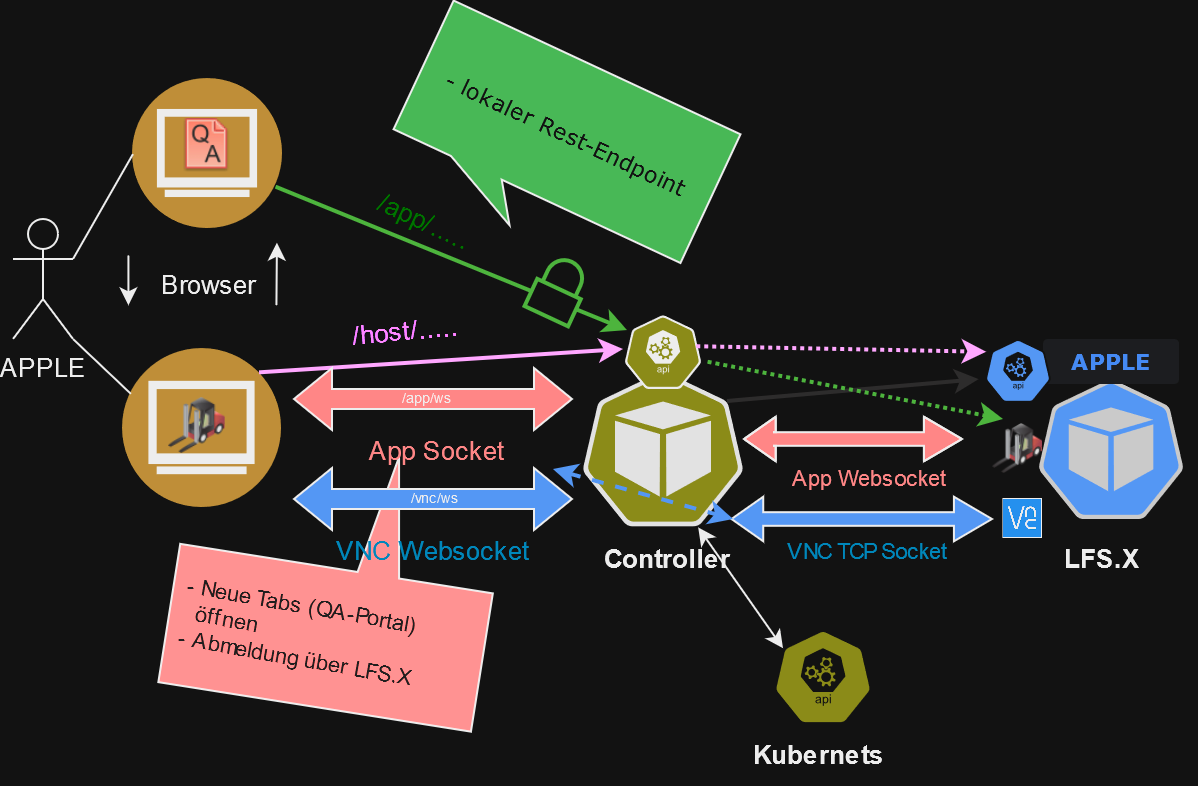

The diagram above was exported from draw.io. Its source (the exported page's mxGraphModel, read from the mxfile embedded in the PNG):
<mxGraphModel dx="1656" dy="856" grid="1" gridSize="5" guides="1" tooltips="1" connect="1" arrows="1" fold="1" page="1" pageScale="1" pageWidth="827" pageHeight="1169" math="0" shadow="0">
  <root>
    <mxCell id="0" />
    <mxCell id="1" parent="0" />
    <mxCell id="2" value="" style="shape=callout;whiteSpace=wrap;html=1;perimeter=calloutPerimeter;fontFamily=Verdana;fontSize=14;fontColor=#FFFFFF;fillColor=#E01212;gradientColor=none;rotation=-171;position2=0.36;base=21;size=60;position=0.3;" vertex="1" parent="1">
      <mxGeometry x="91.87" y="264.75" width="158.25" height="130" as="geometry" />
    </mxCell>
    <mxCell id="3" value="APPLE" style="shape=umlActor;verticalLabelPosition=bottom;verticalAlign=top;html=1;outlineConnect=0;fontSize=13;" vertex="1" parent="1">
      <mxGeometry x="10" y="150" width="30" height="60" as="geometry" />
    </mxCell>
    <mxCell id="4" value="" style="group" vertex="1" connectable="0" parent="1">
      <mxGeometry x="65" y="215" width="80" height="85" as="geometry" />
    </mxCell>
    <mxCell id="5" value="" style="aspect=fixed;perimeter=ellipsePerimeter;html=1;align=center;shadow=0;dashed=0;fontColor=#4277BB;labelBackgroundColor=#ffffff;fontSize=12;spacingTop=3;image;image=img/lib/ibm/users/browser.svg;" vertex="1" parent="4">
      <mxGeometry width="79.6875" height="79.6875" as="geometry" />
    </mxCell>
    <mxCell id="6" value="" style="shape=image;verticalLabelPosition=bottom;labelBackgroundColor=default;verticalAlign=top;aspect=fixed;imageAspect=0;image=data:image/png,(base64 omitted: 4044 chars);" vertex="1" parent="4">
      <mxGeometry x="22.857142857142854" y="24.28571428571428" width="28.459821428571427" height="28.459821428571427" as="geometry" />
    </mxCell>
    <mxCell id="7" value="" style="group" vertex="1" connectable="0" parent="1">
      <mxGeometry x="70" y="85" width="75" height="75" as="geometry" />
    </mxCell>
    <mxCell id="8" value="" style="aspect=fixed;perimeter=ellipsePerimeter;html=1;align=center;shadow=0;dashed=0;fontColor=#4277BB;labelBackgroundColor=#ffffff;fontSize=12;spacingTop=3;image;image=img/lib/ibm/users/browser.svg;" vertex="1" parent="7">
      <mxGeometry y="-5" width="75" height="75" as="geometry" />
    </mxCell>
    <mxCell id="9" value="" style="shape=image;verticalLabelPosition=bottom;labelBackgroundColor=default;verticalAlign=top;aspect=fixed;imageAspect=0;image=data:image/x-icon,(base64 omitted: 20116 chars);" vertex="1" parent="7">
      <mxGeometry x="24.107142857142858" y="14.998571428571427" width="26.785714285714285" height="26.785714285714285" as="geometry" />
    </mxCell>
    <mxCell id="10" value="" style="endArrow=none;html=1;rounded=0;fontSize=13;entryX=0;entryY=0.5;entryDx=0;entryDy=0;exitX=1;exitY=0.3333333333333333;exitDx=0;exitDy=0;exitPerimeter=0;" edge="1" source="3" target="8" parent="1">
      <mxGeometry width="50" height="50" relative="1" as="geometry">
        <mxPoint x="-5" y="105" as="sourcePoint" />
        <mxPoint x="45" y="55" as="targetPoint" />
      </mxGeometry>
    </mxCell>
    <mxCell id="11" value="" style="endArrow=none;html=1;rounded=0;fontSize=13;entryX=1;entryY=1;entryDx=0;entryDy=0;entryPerimeter=0;exitX=0;exitY=0.25;exitDx=0;exitDy=0;" edge="1" source="5" target="3" parent="1">
      <mxGeometry width="50" height="50" relative="1" as="geometry">
        <mxPoint x="-5" y="345" as="sourcePoint" />
        <mxPoint x="45" y="295" as="targetPoint" />
      </mxGeometry>
    </mxCell>
    <mxCell id="12" value="Browser" style="text;html=1;strokeColor=none;fillColor=none;align=center;verticalAlign=middle;whiteSpace=wrap;rounded=0;fontSize=13;" vertex="1" parent="1">
      <mxGeometry x="77.71" y="168.16" width="60" height="30" as="geometry" />
    </mxCell>
    <mxCell id="13" value="" style="endArrow=classic;html=1;rounded=0;fontSize=13;entryX=0.99;entryY=1.049;entryDx=0;entryDy=0;entryPerimeter=0;" edge="1" parent="1">
      <mxGeometry width="50" height="50" relative="1" as="geometry">
        <mxPoint x="141.71" y="193.16" as="sourcePoint" />
        <mxPoint x="141.96" y="161.83500000000006" as="targetPoint" />
      </mxGeometry>
    </mxCell>
    <mxCell id="14" value="" style="endArrow=classic;html=1;rounded=0;fontSize=13;" edge="1" parent="1">
      <mxGeometry width="50" height="50" relative="1" as="geometry">
        <mxPoint x="67.71" y="168.16" as="sourcePoint" />
        <mxPoint x="67.71" y="193.16" as="targetPoint" />
      </mxGeometry>
    </mxCell>
    <mxCell id="15" value="" style="sketch=0;html=1;dashed=0;whitespace=wrap;fillColor=#858500;strokeColor=#ffffff;points=[[0.005,0.63,0],[0.1,0.2,0],[0.9,0.2,0],[0.5,0,0],[0.995,0.63,0],[0.72,0.99,0],[0.5,1,0],[0.28,0.99,0]];shape=mxgraph.kubernetes.icon;prIcon=api;fontSize=13;" vertex="1" parent="1">
      <mxGeometry x="390" y="355" width="50" height="48" as="geometry" />
    </mxCell>
    <mxCell id="16" value="" style="sketch=0;html=1;dashed=0;whitespace=wrap;fillColor=#858500;strokeColor=#0D0D0D;points=[[0.005,0.63,0],[0.1,0.2,0],[0.9,0.2,0],[0.5,0,0],[0.995,0.63,0],[0.72,0.99,0],[0.5,1,0],[0.28,0.99,0]];shape=mxgraph.kubernetes.icon;prIcon=pod;fontFamily=Verdana;fontSize=13;" vertex="1" parent="1">
      <mxGeometry x="295" y="225" width="80" height="80" as="geometry" />
    </mxCell>
    <mxCell id="17" value="" style="shape=flexArrow;endArrow=classic;startArrow=classic;html=1;rounded=0;fontSize=13;fillColor=#2875E2;" edge="1" parent="1">
      <mxGeometry width="100" height="100" relative="1" as="geometry">
        <mxPoint x="150" y="290" as="sourcePoint" />
        <mxPoint x="290" y="290" as="targetPoint" />
      </mxGeometry>
    </mxCell>
    <mxCell id="18" value="&lt;div&gt;VNC Websocket&lt;/div&gt;" style="edgeLabel;html=1;align=center;verticalAlign=middle;resizable=0;points=[];fontSize=13;labelBackgroundColor=none;fontColor=#11B4F0;" vertex="1" connectable="0" parent="17">
      <mxGeometry x="0.1404" y="-3" relative="1" as="geometry">
        <mxPoint x="-11" y="22" as="offset" />
      </mxGeometry>
    </mxCell>
    <mxCell id="19" value="&lt;div&gt;&lt;b&gt;Kubernets&lt;/b&gt;&lt;/div&gt;" style="text;html=1;strokeColor=none;fillColor=none;align=center;verticalAlign=middle;whiteSpace=wrap;rounded=0;fontSize=13;" vertex="1" parent="1">
      <mxGeometry x="365" y="403" width="95" height="30" as="geometry" />
    </mxCell>
    <mxCell id="20" value="" style="endArrow=classic;startArrow=classic;html=1;rounded=0;fontSize=13;fillColor=#2875E2;entryX=0.72;entryY=0.99;entryDx=0;entryDy=0;entryPerimeter=0;exitX=0.1;exitY=0.2;exitDx=0;exitDy=0;exitPerimeter=0;" edge="1" source="15" target="16" parent="1">
      <mxGeometry width="50" height="50" relative="1" as="geometry">
        <mxPoint x="370" y="405" as="sourcePoint" />
        <mxPoint x="420" y="355" as="targetPoint" />
      </mxGeometry>
    </mxCell>
    <mxCell id="21" value="&lt;div&gt;&lt;b&gt;Controller&lt;/b&gt;&lt;/div&gt;" style="text;html=1;strokeColor=none;fillColor=none;align=center;verticalAlign=middle;whiteSpace=wrap;rounded=0;fontSize=13;" vertex="1" parent="1">
      <mxGeometry x="290" y="305" width="95" height="30" as="geometry" />
    </mxCell>
    <mxCell id="22" value="" style="group" vertex="1" connectable="0" parent="1">
      <mxGeometry x="516.5" y="210" width="85" height="90" as="geometry" />
    </mxCell>
    <mxCell id="23" value="" style="sketch=0;html=1;dashed=0;whitespace=wrap;fillColor=#2875E2;strokeColor=#292929;points=[[0.005,0.63,0],[0.1,0.2,0],[0.9,0.2,0],[0.5,0,0],[0.995,0.63,0],[0.72,0.99,0],[0.5,1,0],[0.28,0.99,0]];shape=mxgraph.kubernetes.icon;prIcon=pod;fontSize=13;" vertex="1" parent="22">
      <mxGeometry y="20.25" width="85" height="69.75" as="geometry" />
    </mxCell>
    <mxCell id="24" value="&lt;font face=&quot;Verdana&quot;&gt;APPLE&lt;/font&gt;" style="dashed=0;html=1;fillColor=#F0F2F5;strokeColor=none;align=center;rounded=1;arcSize=10;fontColor=#3384FF;fontStyle=1;fontSize=11;shadow=0" vertex="1" parent="22">
      <mxGeometry x="8.5" width="68" height="22.5" as="geometry" />
    </mxCell>
    <mxCell id="25" value="" style="shape=image;verticalLabelPosition=bottom;labelBackgroundColor=default;verticalAlign=top;aspect=fixed;imageAspect=0;image=data:image/png,(base64 omitted: 4044 chars);" vertex="1" parent="22">
      <mxGeometry x="-16.5" y="42.629999999999995" width="25" height="25" as="geometry" />
    </mxCell>
    <mxCell id="26" value="" style="sketch=0;html=1;dashed=0;whitespace=wrap;fillColor=#2875E2;strokeColor=#ffffff;points=[[0.005,0.63,0],[0.1,0.2,0],[0.9,0.2,0],[0.5,0,0],[0.995,0.63,0],[0.72,0.99,0],[0.5,1,0],[0.28,0.99,0]];shape=mxgraph.kubernetes.icon;prIcon=api;labelBackgroundColor=none;fontSize=13;fontColor=#11B4F0;" vertex="1" parent="22">
      <mxGeometry x="-23.900000000000034" width="39.79" height="31.84" as="geometry" />
    </mxCell>
    <mxCell id="27" value="" style="shape=image;verticalLabelPosition=bottom;labelBackgroundColor=default;verticalAlign=top;aspect=fixed;imageAspect=0;image=data:image/png,(base64 omitted: 7920 chars);" vertex="1" parent="1">
      <mxGeometry x="505.21" y="290" width="19.79" height="20" as="geometry" />
    </mxCell>
    <mxCell id="28" value="&lt;div&gt;&lt;b&gt;LFS.X&lt;/b&gt;&lt;/div&gt;" style="text;html=1;strokeColor=none;fillColor=none;align=center;verticalAlign=middle;whiteSpace=wrap;rounded=0;fontSize=13;" vertex="1" parent="1">
      <mxGeometry x="525" y="305" width="60" height="30" as="geometry" />
    </mxCell>
    <mxCell id="29" value="" style="sketch=0;html=1;dashed=0;whitespace=wrap;fillColor=#858500;strokeColor=#000000;points=[[0.005,0.63,0],[0.1,0.2,0],[0.9,0.2,0],[0.5,0,0],[0.995,0.63,0],[0.72,0.99,0],[0.5,1,0],[0.28,0.99,0]];shape=mxgraph.kubernetes.icon;prIcon=api;labelBackgroundColor=none;fontSize=13;fontColor=#11B4F0;" vertex="1" parent="1">
      <mxGeometry x="312.5" y="198.16" width="45" height="36.84" as="geometry" />
    </mxCell>
    <mxCell id="30" value="" style="shape=flexArrow;endArrow=classic;startArrow=classic;html=1;rounded=0;fontSize=13;fillColor=#2875E2;width=6.8;startSize=4.956;startWidth=14.48;endWidth=14.48;endSize=6.012;" edge="1" parent="1">
      <mxGeometry width="100" height="100" relative="1" as="geometry">
        <mxPoint x="368.75" y="300" as="sourcePoint" />
        <mxPoint x="500" y="300" as="targetPoint" />
      </mxGeometry>
    </mxCell>
    <mxCell id="31" value="&lt;div style=&quot;font-size: 11px&quot;&gt;VNC TCP Socket&lt;/div&gt;" style="edgeLabel;html=1;align=center;verticalAlign=middle;resizable=0;points=[];fontSize=13;labelBackgroundColor=none;fontColor=#11B4F0;" vertex="1" connectable="0" parent="30">
      <mxGeometry x="0.1404" y="-3" relative="1" as="geometry">
        <mxPoint x="-8" y="12" as="offset" />
      </mxGeometry>
    </mxCell>
    <mxCell id="32" value="" style="endArrow=classic;html=1;rounded=0;fontSize=11;fontColor=#F01F1F;fillColor=#9C0C0C;strokeColor=#2875E2;strokeWidth=2;startArrow=classic;startFill=1;dashed=1;" edge="1" parent="1">
      <mxGeometry width="50" height="50" relative="1" as="geometry">
        <mxPoint x="280" y="275" as="sourcePoint" />
        <mxPoint x="370" y="300" as="targetPoint" />
      </mxGeometry>
    </mxCell>
    <mxCell id="33" value="" style="endArrow=classic;html=1;rounded=0;fontSize=11;fontColor=#F01F1F;strokeColor=#128A00;strokeWidth=2;fillColor=#9C0C0C;exitX=1;exitY=0.75;exitDx=0;exitDy=0;entryX=0.1;entryY=0.2;entryDx=0;entryDy=0;entryPerimeter=0;" edge="1" source="8" target="29" parent="1">
      <mxGeometry width="50" height="50" relative="1" as="geometry">
        <mxPoint x="270" y="170" as="sourcePoint" />
        <mxPoint x="320" y="120" as="targetPoint" />
      </mxGeometry>
    </mxCell>
    <mxCell id="34" value="&lt;div&gt;&lt;font color=&quot;#50f01f&quot;&gt;/app/.....&lt;/font&gt;&lt;/div&gt;" style="edgeLabel;html=1;align=center;verticalAlign=middle;resizable=0;points=[];fontSize=13;fontColor=#F01F1F;rotation=25;" vertex="1" connectable="0" parent="33">
      <mxGeometry x="0.0659" y="1" relative="1" as="geometry">
        <mxPoint x="-20" y="-21" as="offset" />
      </mxGeometry>
    </mxCell>
    <mxCell id="35" value="" style="endArrow=classic;html=1;rounded=0;fontSize=11;fontColor=#F01F1F;strokeColor=#E2E0E0;strokeWidth=2;fillColor=#9C0C0C;exitX=0.9;exitY=0.2;exitDx=0;exitDy=0;entryX=0.005;entryY=0.63;entryDx=0;entryDy=0;entryPerimeter=0;exitPerimeter=0;" edge="1" source="16" target="26" parent="1">
      <mxGeometry width="50" height="50" relative="1" as="geometry">
        <mxPoint x="149.99999999999977" y="122.5" as="sourcePoint" />
        <mxPoint x="321.9999999999998" y="210.52800000000002" as="targetPoint" />
      </mxGeometry>
    </mxCell>
    <mxCell id="36" value="" style="endArrow=classic;html=1;rounded=0;fontSize=13;fontColor=#F01F1F;strokeColor=#128A00;strokeWidth=2;fillColor=#9C0C0C;exitX=0.995;exitY=0.63;exitDx=0;exitDy=0;exitPerimeter=0;dashed=1;dashPattern=1 1;" edge="1" source="29" parent="1">
      <mxGeometry width="50" height="50" relative="1" as="geometry">
        <mxPoint x="410" y="210" as="sourcePoint" />
        <mxPoint x="505" y="250" as="targetPoint" />
      </mxGeometry>
    </mxCell>
    <mxCell id="37" value="" style="endArrow=classic;html=1;rounded=0;fontSize=11;fontColor=#F01F1F;strokeColor=#8208A1;strokeWidth=2;fillColor=#9C0C0C;exitX=1;exitY=0;exitDx=0;exitDy=0;" edge="1" source="5" parent="1">
      <mxGeometry width="50" height="50" relative="1" as="geometry">
        <mxPoint x="149.99999999999977" y="122.5" as="sourcePoint" />
        <mxPoint x="315" y="215" as="targetPoint" />
      </mxGeometry>
    </mxCell>
    <mxCell id="38" value="&lt;div&gt;&lt;font color=&quot;#ba0af0&quot;&gt;/host/.....&lt;/font&gt;&lt;/div&gt;" style="edgeLabel;html=1;align=center;verticalAlign=middle;resizable=0;points=[];fontSize=13;fontColor=#F01F1F;rotation=-5;" vertex="1" connectable="0" parent="37">
      <mxGeometry x="0.0659" y="1" relative="1" as="geometry">
        <mxPoint x="-25" y="-14" as="offset" />
      </mxGeometry>
    </mxCell>
    <mxCell id="39" value="" style="endArrow=classic;html=1;rounded=0;fontSize=11;fontColor=#F01F1F;strokeColor=#8208A1;strokeWidth=2;fillColor=#9C0C0C;dashed=1;dashPattern=1 1;entryX=0.1;entryY=0.2;entryDx=0;entryDy=0;entryPerimeter=0;exitX=0.869;exitY=0.419;exitDx=0;exitDy=0;exitPerimeter=0;" edge="1" source="29" target="26" parent="1">
      <mxGeometry width="50" height="50" relative="1" as="geometry">
        <mxPoint x="379.99674706177115" y="198.15745024659506" as="sourcePoint" />
        <mxPoint x="554.4300000000001" y="175.96" as="targetPoint" />
      </mxGeometry>
    </mxCell>
    <mxCell id="40" value="" style="html=1;verticalLabelPosition=bottom;align=center;labelBackgroundColor=#ffffff;verticalAlign=top;strokeWidth=2;strokeColor=#128A00;shadow=0;dashed=0;shape=mxgraph.ios7.icons.locked;rotation=25;" vertex="1" parent="1">
      <mxGeometry x="271" y="170" width="24" height="30" as="geometry" />
    </mxCell>
    <mxCell id="41" value="&lt;font style=&quot;font-size: 11px&quot;&gt;- lokaler Rest-Endpoint&lt;/font&gt;" style="shape=callout;whiteSpace=wrap;html=1;perimeter=calloutPerimeter;fontFamily=Verdana;fontSize=14;fontColor=#FFFFFF;fillColor=#038514;gradientColor=none;rotation=25;position2=0.46;base=28;size=19;position=0.2;" vertex="1" parent="1">
      <mxGeometry x="203.88" y="70" width="158.25" height="90" as="geometry" />
    </mxCell>
    <mxCell id="42" value="" style="shape=flexArrow;endArrow=classic;startArrow=classic;html=1;rounded=0;fontSize=13;fillColor=#FF1414;width=6.8;startSize=4.956;startWidth=14.48;endWidth=14.48;endSize=6.012;" edge="1" parent="1">
      <mxGeometry width="100" height="100" relative="1" as="geometry">
        <mxPoint x="375" y="260" as="sourcePoint" />
        <mxPoint x="485" y="260" as="targetPoint" />
        <Array as="points">
          <mxPoint x="390" y="260" />
        </Array>
      </mxGeometry>
    </mxCell>
    <mxCell id="43" value="&lt;font style=&quot;font-size: 11px&quot; color=&quot;#f01f1f&quot;&gt;App Websocket&lt;/font&gt;" style="edgeLabel;html=1;align=center;verticalAlign=middle;resizable=0;points=[];fontSize=13;fontColor=#BA0AF0;labelBackgroundColor=none;" vertex="1" connectable="0" parent="42">
      <mxGeometry x="-0.374" y="1" relative="1" as="geometry">
        <mxPoint x="28" y="19" as="offset" />
      </mxGeometry>
    </mxCell>
    <mxCell id="44" value="" style="shape=flexArrow;endArrow=classic;startArrow=classic;html=1;rounded=0;fontSize=13;fillColor=#FF1414;" edge="1" parent="1">
      <mxGeometry width="100" height="100" relative="1" as="geometry">
        <mxPoint x="150" y="240" as="sourcePoint" />
        <mxPoint x="290" y="240" as="targetPoint" />
      </mxGeometry>
    </mxCell>
    <mxCell id="45" value="&lt;div&gt;&lt;font color=&quot;#f01f1f&quot;&gt;App Socket&lt;/font&gt;&lt;/div&gt;" style="edgeLabel;html=1;align=center;verticalAlign=middle;resizable=0;points=[];fontSize=13;labelBackgroundColor=none;fontColor=#11B4F0;" vertex="1" connectable="0" parent="44">
      <mxGeometry x="0.1404" y="-3" relative="1" as="geometry">
        <mxPoint x="-9" y="22" as="offset" />
      </mxGeometry>
    </mxCell>
    <mxCell id="46" value="&lt;font color=&quot;#f0f0f0&quot;&gt;- Neue Tabs (QA-Portal) &lt;br&gt;&lt;/font&gt;&lt;div&gt;&lt;font color=&quot;#f0f0f0&quot;&gt;&amp;nbsp; öffnen&lt;/font&gt;&lt;/div&gt;&lt;div&gt;&lt;font color=&quot;#f0f0f0&quot;&gt;- Abmeldung über LFS.X&lt;br&gt;&lt;/font&gt;&lt;/div&gt;" style="text;html=1;strokeColor=none;fillColor=none;align=left;verticalAlign=top;whiteSpace=wrap;rounded=0;fontSize=11;fontColor=#F01F1F;rotation=10;" vertex="1" parent="1">
      <mxGeometry x="92.6" y="332.41" width="145" height="55" as="geometry" />
    </mxCell>
    <mxCell id="47" value="&lt;font style=&quot;font-size: 7px&quot;&gt;/vnc/ws&lt;/font&gt;" style="text;html=1;strokeColor=none;fillColor=none;align=center;verticalAlign=middle;whiteSpace=wrap;rounded=0;" vertex="1" parent="1">
      <mxGeometry x="203.88" y="275" width="35" height="25" as="geometry" />
    </mxCell>
    <mxCell id="48" value="&lt;font style=&quot;font-size: 7px&quot;&gt;/app/ws&lt;/font&gt;" style="text;html=1;strokeColor=none;fillColor=none;align=center;verticalAlign=middle;whiteSpace=wrap;rounded=0;" vertex="1" parent="1">
      <mxGeometry x="200" y="215" width="35" height="45" as="geometry" />
    </mxCell>
  </root>
</mxGraphModel>